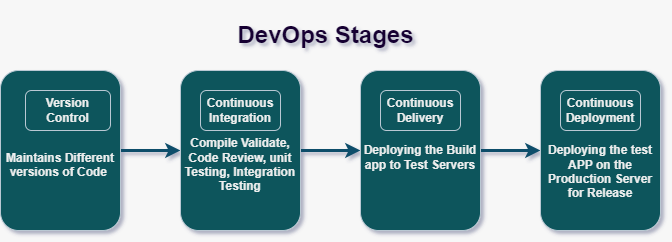

The diagram above was exported from draw.io. Its source (the exported page's mxGraphModel, read from the mxfile embedded in the PNG):
<mxGraphModel dx="756" dy="372" grid="1" gridSize="10" guides="1" tooltips="1" connect="1" arrows="1" fold="1" page="1" pageScale="1" pageWidth="827" pageHeight="1169" background="#f7f7f7" math="0" shadow="1">
  <root>
    <mxCell id="0" />
    <mxCell id="1" parent="0" />
    <mxCell id="YyWyj65iSnYP4AkJpwN0-12" style="edgeStyle=orthogonalEdgeStyle;rounded=1;orthogonalLoop=1;jettySize=auto;html=1;entryX=0.5;entryY=1;entryDx=0;entryDy=0;fontStyle=1;labelBackgroundColor=none;fontColor=default;strokeWidth=3;strokeColor=#0B4D6A;" parent="1" source="YyWyj65iSnYP4AkJpwN0-2" target="YyWyj65iSnYP4AkJpwN0-3" edge="1">
      <mxGeometry relative="1" as="geometry" />
    </mxCell>
    <mxCell id="YyWyj65iSnYP4AkJpwN0-2" value="&lt;br&gt;&lt;br&gt;Maintains Different versions of Code&amp;nbsp;" style="rounded=1;whiteSpace=wrap;html=1;direction=south;fontStyle=1;labelBackgroundColor=none;fillColor=#09555B;strokeColor=#BAC8D3;fontColor=#EEEEEE;" parent="1" vertex="1">
      <mxGeometry x="40" y="120" width="120" height="160" as="geometry" />
    </mxCell>
    <mxCell id="YyWyj65iSnYP4AkJpwN0-13" style="edgeStyle=orthogonalEdgeStyle;rounded=1;orthogonalLoop=1;jettySize=auto;html=1;entryX=0.5;entryY=1;entryDx=0;entryDy=0;fontStyle=1;labelBackgroundColor=none;fontColor=default;strokeWidth=3;strokeColor=#0B4D6A;" parent="1" source="YyWyj65iSnYP4AkJpwN0-3" target="YyWyj65iSnYP4AkJpwN0-4" edge="1">
      <mxGeometry relative="1" as="geometry" />
    </mxCell>
    <mxCell id="YyWyj65iSnYP4AkJpwN0-3" value="&lt;br&gt;&lt;br&gt;Compile Validate, Code Review, unit Testing, Integration Testing" style="rounded=1;whiteSpace=wrap;html=1;direction=south;fontStyle=1;labelBackgroundColor=none;fillColor=#09555B;strokeColor=#BAC8D3;fontColor=#EEEEEE;" parent="1" vertex="1">
      <mxGeometry x="220" y="120" width="120" height="160" as="geometry" />
    </mxCell>
    <mxCell id="YyWyj65iSnYP4AkJpwN0-14" style="edgeStyle=orthogonalEdgeStyle;rounded=1;orthogonalLoop=1;jettySize=auto;html=1;entryX=0.5;entryY=1;entryDx=0;entryDy=0;fontStyle=1;labelBackgroundColor=none;fontColor=default;strokeWidth=3;strokeColor=#0B4D6A;" parent="1" source="YyWyj65iSnYP4AkJpwN0-4" target="YyWyj65iSnYP4AkJpwN0-5" edge="1">
      <mxGeometry relative="1" as="geometry" />
    </mxCell>
    <mxCell id="YyWyj65iSnYP4AkJpwN0-4" value="&lt;br&gt;Deploying the Build app to Test Servers" style="rounded=1;whiteSpace=wrap;html=1;direction=south;fontStyle=1;labelBackgroundColor=none;fillColor=#09555B;strokeColor=#BAC8D3;fontColor=#EEEEEE;" parent="1" vertex="1">
      <mxGeometry x="400" y="120" width="120" height="160" as="geometry" />
    </mxCell>
    <mxCell id="YyWyj65iSnYP4AkJpwN0-5" value="&lt;br&gt;&lt;br&gt;&lt;br&gt;Deploying the test APP on the Production Server for Release" style="rounded=1;whiteSpace=wrap;html=1;direction=south;fontStyle=1;labelBackgroundColor=none;fillColor=#09555B;strokeColor=#BAC8D3;fontColor=#EEEEEE;" parent="1" vertex="1">
      <mxGeometry x="580" y="120" width="120" height="160" as="geometry" />
    </mxCell>
    <mxCell id="YyWyj65iSnYP4AkJpwN0-7" value="&lt;h1&gt;&lt;span&gt;&lt;font color=&quot;#190033&quot;&gt;DevOps Stages&lt;/font&gt;&lt;/span&gt;&lt;/h1&gt;" style="text;html=1;align=center;verticalAlign=middle;resizable=0;points=[];autosize=1;strokeColor=none;fillColor=none;strokeWidth=3;fontStyle=1;labelBackgroundColor=none;fontColor=#EEEEEE;rounded=1;" parent="1" vertex="1">
      <mxGeometry x="265" y="50" width="200" height="70" as="geometry" />
    </mxCell>
    <mxCell id="YyWyj65iSnYP4AkJpwN0-8" value="Version Control" style="rounded=1;whiteSpace=wrap;html=1;fontStyle=1;labelBackgroundColor=none;fillColor=#09555B;strokeColor=#BAC8D3;fontColor=#EEEEEE;" parent="1" vertex="1">
      <mxGeometry x="65" y="140" width="85" height="40" as="geometry" />
    </mxCell>
    <mxCell id="YyWyj65iSnYP4AkJpwN0-9" value="Continuous Integration" style="rounded=1;whiteSpace=wrap;html=1;fontStyle=1;labelBackgroundColor=none;fillColor=#09555B;strokeColor=#BAC8D3;fontColor=#EEEEEE;" parent="1" vertex="1">
      <mxGeometry x="240" y="140" width="80" height="40" as="geometry" />
    </mxCell>
    <mxCell id="YyWyj65iSnYP4AkJpwN0-10" value="Continuous Delivery" style="rounded=1;whiteSpace=wrap;html=1;fontStyle=1;labelBackgroundColor=none;fillColor=#09555B;strokeColor=#BAC8D3;fontColor=#EEEEEE;" parent="1" vertex="1">
      <mxGeometry x="420" y="140" width="80" height="40" as="geometry" />
    </mxCell>
    <mxCell id="YyWyj65iSnYP4AkJpwN0-11" value="Continuous Deployment" style="rounded=1;whiteSpace=wrap;html=1;fontStyle=1;labelBackgroundColor=none;fillColor=#09555B;strokeColor=#BAC8D3;fontColor=#EEEEEE;" parent="1" vertex="1">
      <mxGeometry x="600" y="140" width="80" height="40" as="geometry" />
    </mxCell>
  </root>
</mxGraphModel>